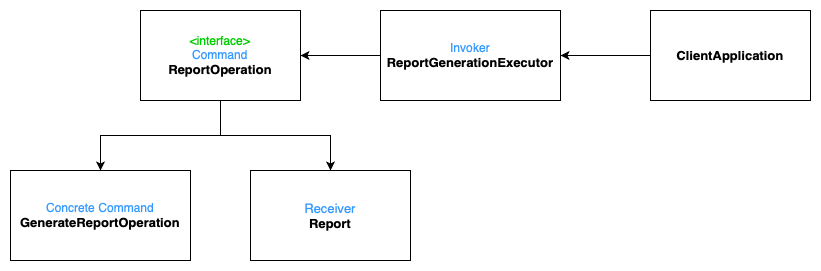

The diagram above was exported from draw.io. Its source (the exported page's mxGraphModel, read from the mxfile embedded in the PNG):
<mxGraphModel dx="1773" dy="645" grid="1" gridSize="10" guides="1" tooltips="1" connect="1" arrows="1" fold="1" page="1" pageScale="1" pageWidth="827" pageHeight="1169" math="0" shadow="0">
  <root>
    <mxCell id="0" />
    <mxCell id="1" parent="0" />
    <mxCell id="lO-KyBCeKPciI7uXVSZf-52" style="edgeStyle=orthogonalEdgeStyle;rounded=0;orthogonalLoop=1;jettySize=auto;html=1;fontSize=13;fontColor=#00CC00;" edge="1" parent="1" source="lO-KyBCeKPciI7uXVSZf-25" target="lO-KyBCeKPciI7uXVSZf-48">
      <mxGeometry relative="1" as="geometry" />
    </mxCell>
    <mxCell id="lO-KyBCeKPciI7uXVSZf-53" style="edgeStyle=orthogonalEdgeStyle;rounded=0;orthogonalLoop=1;jettySize=auto;html=1;fontSize=13;fontColor=#00CC00;" edge="1" parent="1" source="lO-KyBCeKPciI7uXVSZf-25" target="lO-KyBCeKPciI7uXVSZf-49">
      <mxGeometry relative="1" as="geometry" />
    </mxCell>
    <mxCell id="lO-KyBCeKPciI7uXVSZf-25" value="&lt;font color=&quot;#00cc00&quot;&gt;&amp;lt;interface&amp;gt;&lt;/font&gt;&lt;br&gt;&lt;font color=&quot;#3399ff&quot;&gt;Command&lt;/font&gt;&lt;br&gt;&lt;b&gt;&lt;font style=&quot;font-size: 13px;&quot;&gt;ReportOperation&lt;/font&gt;&lt;/b&gt;" style="rounded=0;whiteSpace=wrap;html=1;" vertex="1" parent="1">
      <mxGeometry x="80" y="120" width="160" height="90" as="geometry" />
    </mxCell>
    <mxCell id="lO-KyBCeKPciI7uXVSZf-50" style="edgeStyle=orthogonalEdgeStyle;rounded=0;orthogonalLoop=1;jettySize=auto;html=1;entryX=1;entryY=0.5;entryDx=0;entryDy=0;fontSize=13;fontColor=#00CC00;" edge="1" parent="1" source="lO-KyBCeKPciI7uXVSZf-46" target="lO-KyBCeKPciI7uXVSZf-25">
      <mxGeometry relative="1" as="geometry" />
    </mxCell>
    <mxCell id="lO-KyBCeKPciI7uXVSZf-46" value="&lt;font color=&quot;#3399ff&quot;&gt;Invoker&lt;/font&gt;&lt;br&gt;&lt;b&gt;&lt;font style=&quot;font-size: 13px;&quot;&gt;ReportGenerationExecutor&lt;/font&gt;&lt;/b&gt;" style="rounded=0;whiteSpace=wrap;html=1;" vertex="1" parent="1">
      <mxGeometry x="320" y="120" width="180" height="90" as="geometry" />
    </mxCell>
    <mxCell id="lO-KyBCeKPciI7uXVSZf-51" style="edgeStyle=orthogonalEdgeStyle;rounded=0;orthogonalLoop=1;jettySize=auto;html=1;entryX=1;entryY=0.5;entryDx=0;entryDy=0;fontSize=13;fontColor=#00CC00;" edge="1" parent="1" source="lO-KyBCeKPciI7uXVSZf-47" target="lO-KyBCeKPciI7uXVSZf-46">
      <mxGeometry relative="1" as="geometry" />
    </mxCell>
    <mxCell id="lO-KyBCeKPciI7uXVSZf-47" value="&lt;b&gt;&lt;font style=&quot;font-size: 13px;&quot;&gt;ClientApplication&lt;/font&gt;&lt;/b&gt;" style="rounded=0;whiteSpace=wrap;html=1;" vertex="1" parent="1">
      <mxGeometry x="590" y="120" width="160" height="90" as="geometry" />
    </mxCell>
    <mxCell id="lO-KyBCeKPciI7uXVSZf-48" value="&lt;font color=&quot;#3399ff&quot;&gt;Concrete&lt;/font&gt; &lt;font color=&quot;#3399ff&quot;&gt;Command&lt;/font&gt;&lt;br&gt;&lt;b&gt;&lt;font style=&quot;font-size: 13px;&quot;&gt;GenerateReportOperation&lt;/font&gt;&lt;/b&gt;" style="rounded=0;whiteSpace=wrap;html=1;" vertex="1" parent="1">
      <mxGeometry x="-50" y="280" width="180" height="90" as="geometry" />
    </mxCell>
    <mxCell id="lO-KyBCeKPciI7uXVSZf-49" value="&lt;font style=&quot;font-size: 13px;&quot;&gt;&lt;font color=&quot;#3399ff&quot;&gt;Receiver&lt;/font&gt;&lt;br&gt;&lt;b&gt;Report&lt;/b&gt;&lt;/font&gt;" style="rounded=0;whiteSpace=wrap;html=1;" vertex="1" parent="1">
      <mxGeometry x="190" y="280" width="160" height="90" as="geometry" />
    </mxCell>
  </root>
</mxGraphModel>